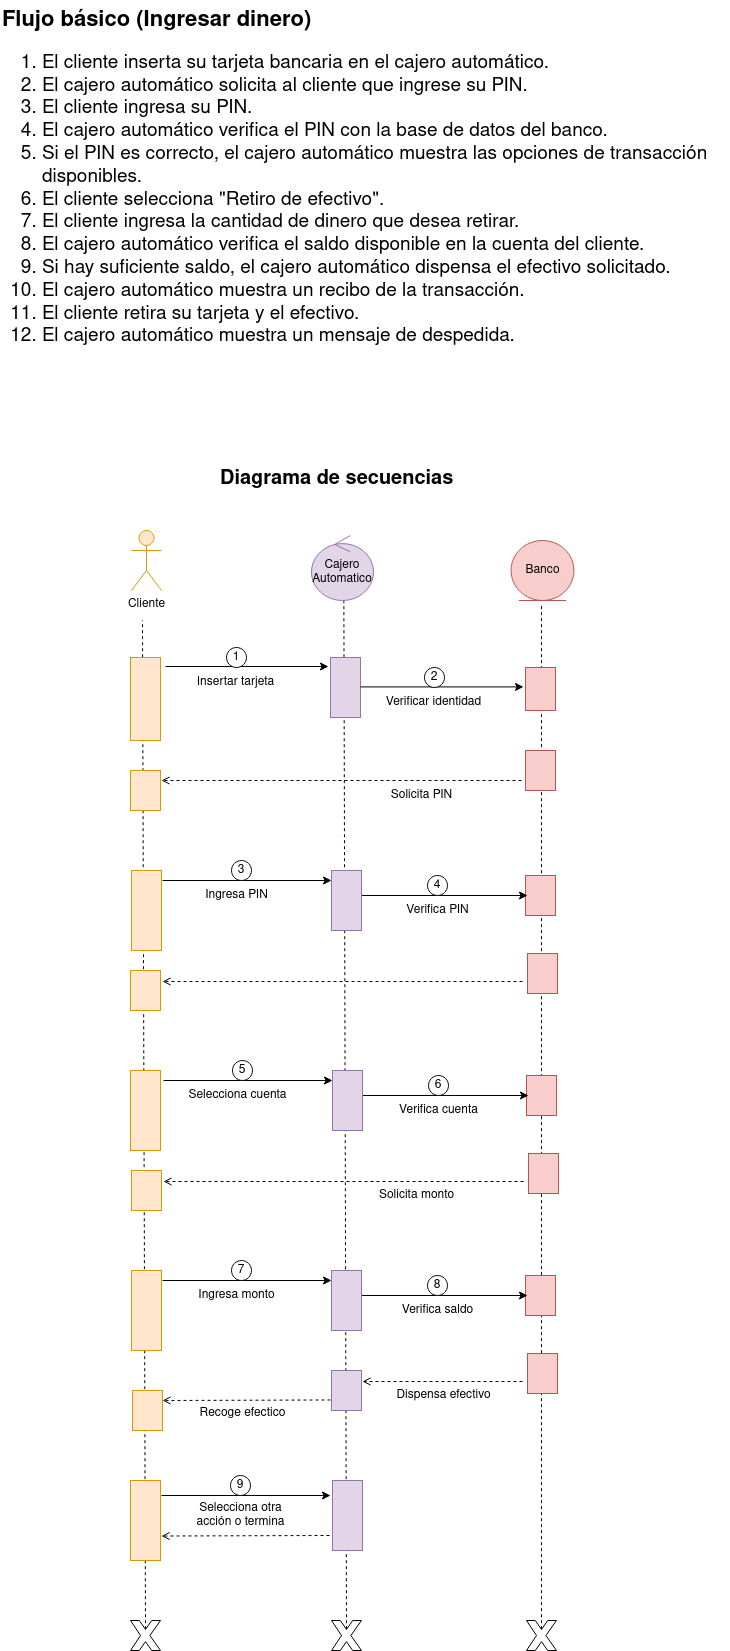

The diagram above was exported from draw.io. Its source (the exported page's mxGraphModel, read from the mxfile embedded in the PNG):
<mxGraphModel dx="2420" dy="2218" grid="1" gridSize="10" guides="1" tooltips="1" connect="1" arrows="1" fold="1" page="1" pageScale="1" pageWidth="850" pageHeight="1100" math="0" shadow="0">
  <root>
    <mxCell id="0" />
    <mxCell id="1" parent="0" />
    <mxCell id="qo4wt7CggnwrSRCjBPVg-42" value="" style="endArrow=none;dashed=1;html=1;rounded=0;exitX=0.5;exitY=0.29;exitDx=0;exitDy=0;exitPerimeter=0;" parent="1" source="_He6KuAjmi4IbH_hrdx1-25" edge="1">
      <mxGeometry width="50" height="50" relative="1" as="geometry">
        <mxPoint x="206" y="1309" as="sourcePoint" />
        <mxPoint x="202" y="200" as="targetPoint" />
      </mxGeometry>
    </mxCell>
    <mxCell id="_He6KuAjmi4IbH_hrdx1-3" value="Insertar tarjeta" style="text;html=1;align=center;verticalAlign=middle;resizable=0;points=[];autosize=1;strokeColor=none;fillColor=none;" parent="1" vertex="1">
      <mxGeometry x="245" y="247" width="100" height="30" as="geometry" />
    </mxCell>
    <mxCell id="_He6KuAjmi4IbH_hrdx1-4" value="" style="endArrow=classic;html=1;rounded=0;entryX=0.15;entryY=1.067;entryDx=0;entryDy=0;entryPerimeter=0;" parent="1" target="_He6KuAjmi4IbH_hrdx1-30" edge="1">
      <mxGeometry width="50" height="50" relative="1" as="geometry">
        <mxPoint x="225" y="246" as="sourcePoint" />
        <mxPoint x="495" y="277" as="targetPoint" />
      </mxGeometry>
    </mxCell>
    <mxCell id="_He6KuAjmi4IbH_hrdx1-6" value="1" style="ellipse;whiteSpace=wrap;html=1;aspect=fixed;" parent="1" vertex="1">
      <mxGeometry x="286" y="227" width="20" height="20" as="geometry" />
    </mxCell>
    <mxCell id="_He6KuAjmi4IbH_hrdx1-7" value="Ingresa PIN" style="text;html=1;align=center;verticalAlign=middle;resizable=0;points=[];autosize=1;strokeColor=none;fillColor=none;" parent="1" vertex="1">
      <mxGeometry x="251" y="460" width="90" height="30" as="geometry" />
    </mxCell>
    <mxCell id="_He6KuAjmi4IbH_hrdx1-8" value="" style="endArrow=classic;html=1;rounded=0;entryX=0.15;entryY=1.067;entryDx=0;entryDy=0;entryPerimeter=0;endFill=1;startArrow=none;startFill=0;" parent="1" edge="1">
      <mxGeometry width="50" height="50" relative="1" as="geometry">
        <mxPoint x="222" y="460" as="sourcePoint" />
        <mxPoint x="391" y="460" as="targetPoint" />
      </mxGeometry>
    </mxCell>
    <mxCell id="_He6KuAjmi4IbH_hrdx1-9" value="" style="endArrow=open;dashed=1;html=1;rounded=0;endFill=0;entryX=0.157;entryY=-0.038;entryDx=0;entryDy=0;entryPerimeter=0;" parent="1" edge="1">
      <mxGeometry width="50" height="50" relative="1" as="geometry">
        <mxPoint x="582" y="561" as="sourcePoint" />
        <mxPoint x="222" y="560.98" as="targetPoint" />
      </mxGeometry>
    </mxCell>
    <mxCell id="_He6KuAjmi4IbH_hrdx1-10" value="3" style="ellipse;whiteSpace=wrap;html=1;aspect=fixed;" parent="1" vertex="1">
      <mxGeometry x="291" y="440" width="20" height="20" as="geometry" />
    </mxCell>
    <mxCell id="_He6KuAjmi4IbH_hrdx1-24" value="" style="verticalLabelPosition=bottom;verticalAlign=top;html=1;shape=mxgraph.basic.x" parent="1" vertex="1">
      <mxGeometry x="391" y="1200" width="30" height="30" as="geometry" />
    </mxCell>
    <mxCell id="_He6KuAjmi4IbH_hrdx1-25" value="" style="verticalLabelPosition=bottom;verticalAlign=top;html=1;shape=mxgraph.basic.x" parent="1" vertex="1">
      <mxGeometry x="190" y="1200" width="30" height="30" as="geometry" />
    </mxCell>
    <mxCell id="_He6KuAjmi4IbH_hrdx1-27" value="" style="endArrow=none;dashed=1;html=1;rounded=0;verticalAlign=bottom;entryX=0.542;entryY=0.997;entryDx=0;entryDy=0;entryPerimeter=0;exitX=0.5;exitY=0.29;exitDx=0;exitDy=0;exitPerimeter=0;" parent="1" source="_He6KuAjmi4IbH_hrdx1-24" edge="1">
      <mxGeometry width="50" height="50" relative="1" as="geometry">
        <mxPoint x="403" y="590" as="sourcePoint" />
        <mxPoint x="403.3599999999997" y="179.81999999999994" as="targetPoint" />
      </mxGeometry>
    </mxCell>
    <mxCell id="_He6KuAjmi4IbH_hrdx1-30" value="" style="rounded=0;whiteSpace=wrap;html=1;direction=south;verticalAlign=top;fillColor=#e1d5e7;strokeColor=#9673a6;" parent="1" vertex="1">
      <mxGeometry x="390" y="237" width="30" height="60" as="geometry" />
    </mxCell>
    <mxCell id="_He6KuAjmi4IbH_hrdx1-32" value="" style="rounded=0;whiteSpace=wrap;html=1;direction=south;fillColor=#ffe6cc;strokeColor=#d79b00;" parent="1" vertex="1">
      <mxGeometry x="190" y="237" width="30" height="83" as="geometry" />
    </mxCell>
    <mxCell id="_He6KuAjmi4IbH_hrdx1-37" value="" style="verticalLabelPosition=bottom;verticalAlign=top;html=1;shape=mxgraph.basic.x" parent="1" vertex="1">
      <mxGeometry x="586" y="1200" width="30" height="30" as="geometry" />
    </mxCell>
    <mxCell id="_He6KuAjmi4IbH_hrdx1-39" value="" style="endArrow=none;dashed=1;html=1;rounded=0;exitX=0.5;exitY=0.29;exitDx=0;exitDy=0;exitPerimeter=0;" parent="1" source="_He6KuAjmi4IbH_hrdx1-37" edge="1">
      <mxGeometry width="50" height="50" relative="1" as="geometry">
        <mxPoint x="601" y="350" as="sourcePoint" />
        <mxPoint x="601" y="183" as="targetPoint" />
      </mxGeometry>
    </mxCell>
    <mxCell id="_He6KuAjmi4IbH_hrdx1-49" value="Cliente" style="shape=umlActor;verticalLabelPosition=bottom;verticalAlign=top;html=1;fillColor=#ffe6cc;strokeColor=#d79b00;" parent="1" vertex="1">
      <mxGeometry x="191" y="110" width="30" height="60" as="geometry" />
    </mxCell>
    <mxCell id="_He6KuAjmi4IbH_hrdx1-51" value="" style="rounded=0;whiteSpace=wrap;html=1;direction=south;verticalAlign=top;fillColor=#f8cecc;strokeColor=#b85450;" parent="1" vertex="1">
      <mxGeometry x="585" y="247" width="30" height="43" as="geometry" />
    </mxCell>
    <mxCell id="_He6KuAjmi4IbH_hrdx1-52" value="" style="endArrow=classic;html=1;rounded=0;entryX=0.15;entryY=1.067;entryDx=0;entryDy=0;entryPerimeter=0;" parent="1" edge="1">
      <mxGeometry width="50" height="50" relative="1" as="geometry">
        <mxPoint x="420" y="266.40999999999997" as="sourcePoint" />
        <mxPoint x="583" y="266.40999999999997" as="targetPoint" />
      </mxGeometry>
    </mxCell>
    <mxCell id="_He6KuAjmi4IbH_hrdx1-53" value="2" style="ellipse;whiteSpace=wrap;html=1;aspect=fixed;" parent="1" vertex="1">
      <mxGeometry x="484" y="247" width="20" height="20" as="geometry" />
    </mxCell>
    <mxCell id="_He6KuAjmi4IbH_hrdx1-54" value="Verificar identidad" style="text;html=1;align=center;verticalAlign=middle;resizable=0;points=[];autosize=1;strokeColor=none;fillColor=none;" parent="1" vertex="1">
      <mxGeometry x="433" y="267" width="120" height="30" as="geometry" />
    </mxCell>
    <mxCell id="_He6KuAjmi4IbH_hrdx1-55" value="" style="endArrow=open;dashed=1;html=1;rounded=0;endFill=0;exitX=0.667;exitY=1;exitDx=0;exitDy=0;exitPerimeter=0;" parent="1" edge="1">
      <mxGeometry width="50" height="50" relative="1" as="geometry">
        <mxPoint x="581" y="360" as="sourcePoint" />
        <mxPoint x="221" y="360" as="targetPoint" />
      </mxGeometry>
    </mxCell>
    <mxCell id="_He6KuAjmi4IbH_hrdx1-56" value="" style="rounded=0;whiteSpace=wrap;html=1;direction=south;verticalAlign=top;fillColor=#f8cecc;strokeColor=#b85450;" parent="1" vertex="1">
      <mxGeometry x="585" y="330" width="30" height="40" as="geometry" />
    </mxCell>
    <mxCell id="_He6KuAjmi4IbH_hrdx1-58" value="Solicita PIN" style="text;html=1;align=center;verticalAlign=middle;resizable=0;points=[];autosize=1;strokeColor=none;fillColor=none;" parent="1" vertex="1">
      <mxGeometry x="436" y="360" width="90" height="30" as="geometry" />
    </mxCell>
    <mxCell id="_He6KuAjmi4IbH_hrdx1-59" value="" style="rounded=0;whiteSpace=wrap;html=1;direction=south;verticalAlign=top;fillColor=#ffe6cc;strokeColor=#d79b00;" parent="1" vertex="1">
      <mxGeometry x="190" y="350" width="30" height="40" as="geometry" />
    </mxCell>
    <mxCell id="_He6KuAjmi4IbH_hrdx1-63" value="" style="rounded=0;whiteSpace=wrap;html=1;direction=south;verticalAlign=top;fillColor=#ffe6cc;strokeColor=#d79b00;" parent="1" vertex="1">
      <mxGeometry x="191" y="450" width="30" height="80" as="geometry" />
    </mxCell>
    <mxCell id="_He6KuAjmi4IbH_hrdx1-65" value="" style="rounded=0;whiteSpace=wrap;html=1;direction=south;verticalAlign=top;fillColor=#ffe6cc;strokeColor=#d79b00;" parent="1" vertex="1">
      <mxGeometry x="190" y="550" width="30" height="40" as="geometry" />
    </mxCell>
    <mxCell id="qo4wt7CggnwrSRCjBPVg-40" value="" style="endArrow=none;dashed=1;html=1;rounded=0;exitX=0.5;exitY=0.29;exitDx=0;exitDy=0;exitPerimeter=0;verticalAlign=bottom;" parent="1" source="_m-WM4oRKo80Q4RT7brf-57" edge="1">
      <mxGeometry width="50" height="50" relative="1" as="geometry">
        <mxPoint x="406" y="1309" as="sourcePoint" />
        <mxPoint x="406" y="1070" as="targetPoint" />
      </mxGeometry>
    </mxCell>
    <mxCell id="_m-WM4oRKo80Q4RT7brf-1" value="&lt;div style=&quot;font-size: 20px;&quot;&gt;&lt;font size=&quot;1&quot;&gt;&lt;b&gt;&lt;font style=&quot;font-size: 22px;&quot;&gt;Flujo básico (Ingresar dinero)&lt;/font&gt;&lt;/b&gt;&lt;/font&gt;&lt;/div&gt;&lt;div style=&quot;font-size: 19px;&quot;&gt;&lt;ol&gt;&lt;li&gt;El cliente inserta su tarjeta bancaria en el cajero automático.&lt;/li&gt;&lt;li&gt;El cajero automático solicita al cliente que ingrese su PIN.&lt;/li&gt;&lt;li&gt;El cliente ingresa su PIN.&lt;/li&gt;&lt;li&gt;El cajero automático verifica el PIN con la base de datos del banco.&lt;/li&gt;&lt;li&gt;Si el PIN es correcto, el cajero automático muestra las opciones de transacción disponibles.&lt;/li&gt;&lt;li&gt;El cliente selecciona &quot;Retiro de efectivo&quot;.&lt;/li&gt;&lt;li&gt;El cliente ingresa la cantidad de dinero que desea retirar.&lt;/li&gt;&lt;li&gt;El cajero automático verifica el saldo disponible en la cuenta del cliente.&lt;/li&gt;&lt;li&gt;Si hay suficiente saldo, el cajero automático dispensa el efectivo solicitado.&lt;/li&gt;&lt;li&gt;El cajero automático muestra un recibo de la transacción.&lt;/li&gt;&lt;li&gt;El cliente retira su tarjeta y el efectivo.&lt;/li&gt;&lt;li&gt;El cajero automático muestra un mensaje de despedida.&lt;br&gt;&lt;/li&gt;&lt;/ol&gt;&lt;/div&gt;" style="text;whiteSpace=wrap;html=1;" parent="1" vertex="1">
      <mxGeometry x="60" y="-420" width="730" height="293" as="geometry" />
    </mxCell>
    <mxCell id="_m-WM4oRKo80Q4RT7brf-2" value="&lt;div&gt;Cajero&lt;/div&gt;&lt;div&gt;Automatico&lt;br&gt;&lt;/div&gt;" style="ellipse;shape=umlControl;whiteSpace=wrap;html=1;fillColor=#e1d5e7;strokeColor=#9673a6;" parent="1" vertex="1">
      <mxGeometry x="371" y="115" width="62" height="65" as="geometry" />
    </mxCell>
    <mxCell id="_m-WM4oRKo80Q4RT7brf-3" value="Banco" style="ellipse;shape=umlEntity;whiteSpace=wrap;html=1;fillColor=#f8cecc;strokeColor=#b85450;" parent="1" vertex="1">
      <mxGeometry x="570.55" y="120" width="62.9" height="60" as="geometry" />
    </mxCell>
    <mxCell id="_m-WM4oRKo80Q4RT7brf-4" value="" style="rounded=0;whiteSpace=wrap;html=1;direction=south;verticalAlign=top;fillColor=#f8cecc;strokeColor=#b85450;" parent="1" vertex="1">
      <mxGeometry x="585" y="455" width="30" height="40" as="geometry" />
    </mxCell>
    <mxCell id="_m-WM4oRKo80Q4RT7brf-6" value="" style="endArrow=classic;html=1;rounded=0;exitX=0.25;exitY=0;exitDx=0;exitDy=0;entryX=0.15;entryY=1.067;entryDx=0;entryDy=0;entryPerimeter=0;endFill=1;startArrow=none;startFill=0;" parent="1" edge="1">
      <mxGeometry width="50" height="50" relative="1" as="geometry">
        <mxPoint x="417" y="475" as="sourcePoint" />
        <mxPoint x="587" y="475" as="targetPoint" />
      </mxGeometry>
    </mxCell>
    <mxCell id="_m-WM4oRKo80Q4RT7brf-7" value="4" style="ellipse;whiteSpace=wrap;html=1;aspect=fixed;" parent="1" vertex="1">
      <mxGeometry x="487" y="455" width="20" height="20" as="geometry" />
    </mxCell>
    <mxCell id="_He6KuAjmi4IbH_hrdx1-61" value="" style="rounded=0;whiteSpace=wrap;html=1;direction=south;verticalAlign=top;fillColor=#e1d5e7;strokeColor=#9673a6;" parent="1" vertex="1">
      <mxGeometry x="391" y="450" width="30" height="60" as="geometry" />
    </mxCell>
    <mxCell id="_m-WM4oRKo80Q4RT7brf-10" value="Verifica PIN" style="text;html=1;align=center;verticalAlign=middle;resizable=0;points=[];autosize=1;strokeColor=none;fillColor=none;" parent="1" vertex="1">
      <mxGeometry x="452" y="475" width="90" height="30" as="geometry" />
    </mxCell>
    <mxCell id="_m-WM4oRKo80Q4RT7brf-11" value="" style="rounded=0;whiteSpace=wrap;html=1;direction=south;verticalAlign=top;fillColor=#f8cecc;strokeColor=#b85450;" parent="1" vertex="1">
      <mxGeometry x="587" y="533" width="30" height="40" as="geometry" />
    </mxCell>
    <mxCell id="_m-WM4oRKo80Q4RT7brf-26" value="Selecciona cuenta" style="text;html=1;align=center;verticalAlign=middle;resizable=0;points=[];autosize=1;strokeColor=none;fillColor=none;" parent="1" vertex="1">
      <mxGeometry x="237" y="660" width="120" height="30" as="geometry" />
    </mxCell>
    <mxCell id="_m-WM4oRKo80Q4RT7brf-27" value="" style="endArrow=classic;html=1;rounded=0;entryX=0.15;entryY=1.067;entryDx=0;entryDy=0;entryPerimeter=0;endFill=1;startArrow=none;startFill=0;" parent="1" edge="1">
      <mxGeometry width="50" height="50" relative="1" as="geometry">
        <mxPoint x="223" y="660" as="sourcePoint" />
        <mxPoint x="392" y="660" as="targetPoint" />
      </mxGeometry>
    </mxCell>
    <mxCell id="_m-WM4oRKo80Q4RT7brf-28" value="" style="endArrow=open;dashed=1;html=1;rounded=0;endFill=0;entryX=0.157;entryY=-0.038;entryDx=0;entryDy=0;entryPerimeter=0;" parent="1" edge="1">
      <mxGeometry width="50" height="50" relative="1" as="geometry">
        <mxPoint x="583" y="761" as="sourcePoint" />
        <mxPoint x="223" y="760.98" as="targetPoint" />
      </mxGeometry>
    </mxCell>
    <mxCell id="_m-WM4oRKo80Q4RT7brf-29" value="5" style="ellipse;whiteSpace=wrap;html=1;aspect=fixed;" parent="1" vertex="1">
      <mxGeometry x="292" y="640" width="20" height="20" as="geometry" />
    </mxCell>
    <mxCell id="_m-WM4oRKo80Q4RT7brf-30" value="" style="rounded=0;whiteSpace=wrap;html=1;direction=south;verticalAlign=top;fillColor=#ffe6cc;strokeColor=#d79b00;" parent="1" vertex="1">
      <mxGeometry x="190" y="650" width="30" height="80" as="geometry" />
    </mxCell>
    <mxCell id="_m-WM4oRKo80Q4RT7brf-32" value="" style="rounded=0;whiteSpace=wrap;html=1;direction=south;verticalAlign=top;fillColor=#ffe6cc;strokeColor=#d79b00;" parent="1" vertex="1">
      <mxGeometry x="191" y="750" width="30" height="40" as="geometry" />
    </mxCell>
    <mxCell id="_m-WM4oRKo80Q4RT7brf-33" value="Solicita monto" style="text;html=1;align=center;verticalAlign=middle;resizable=0;points=[];autosize=1;strokeColor=none;fillColor=none;" parent="1" vertex="1">
      <mxGeometry x="426" y="760" width="100" height="30" as="geometry" />
    </mxCell>
    <mxCell id="_m-WM4oRKo80Q4RT7brf-34" value="" style="rounded=0;whiteSpace=wrap;html=1;direction=south;verticalAlign=top;fillColor=#f8cecc;strokeColor=#b85450;" parent="1" vertex="1">
      <mxGeometry x="586" y="655" width="30" height="40" as="geometry" />
    </mxCell>
    <mxCell id="_m-WM4oRKo80Q4RT7brf-35" value="" style="endArrow=classic;html=1;rounded=0;exitX=0.25;exitY=0;exitDx=0;exitDy=0;entryX=0.15;entryY=1.067;entryDx=0;entryDy=0;entryPerimeter=0;endFill=1;startArrow=none;startFill=0;" parent="1" edge="1">
      <mxGeometry width="50" height="50" relative="1" as="geometry">
        <mxPoint x="418" y="675" as="sourcePoint" />
        <mxPoint x="588" y="675" as="targetPoint" />
      </mxGeometry>
    </mxCell>
    <mxCell id="_m-WM4oRKo80Q4RT7brf-36" value="6" style="ellipse;whiteSpace=wrap;html=1;aspect=fixed;" parent="1" vertex="1">
      <mxGeometry x="488" y="655" width="20" height="20" as="geometry" />
    </mxCell>
    <mxCell id="_m-WM4oRKo80Q4RT7brf-37" value="" style="rounded=0;whiteSpace=wrap;html=1;direction=south;verticalAlign=top;fillColor=#e1d5e7;strokeColor=#9673a6;" parent="1" vertex="1">
      <mxGeometry x="392" y="650" width="30" height="60" as="geometry" />
    </mxCell>
    <mxCell id="_m-WM4oRKo80Q4RT7brf-38" value="Verifica cuenta" style="text;html=1;align=center;verticalAlign=middle;resizable=0;points=[];autosize=1;strokeColor=none;fillColor=none;" parent="1" vertex="1">
      <mxGeometry x="448" y="675" width="100" height="30" as="geometry" />
    </mxCell>
    <mxCell id="_m-WM4oRKo80Q4RT7brf-39" value="" style="rounded=0;whiteSpace=wrap;html=1;direction=south;verticalAlign=top;fillColor=#f8cecc;strokeColor=#b85450;" parent="1" vertex="1">
      <mxGeometry x="588" y="733" width="30" height="40" as="geometry" />
    </mxCell>
    <mxCell id="_m-WM4oRKo80Q4RT7brf-40" value="Ingresa monto" style="text;html=1;align=center;verticalAlign=middle;resizable=0;points=[];autosize=1;strokeColor=none;fillColor=none;" parent="1" vertex="1">
      <mxGeometry x="246" y="860" width="100" height="30" as="geometry" />
    </mxCell>
    <mxCell id="_m-WM4oRKo80Q4RT7brf-41" value="" style="endArrow=classic;html=1;rounded=0;entryX=0.15;entryY=1.067;entryDx=0;entryDy=0;entryPerimeter=0;endFill=1;startArrow=none;startFill=0;" parent="1" edge="1">
      <mxGeometry width="50" height="50" relative="1" as="geometry">
        <mxPoint x="222" y="860" as="sourcePoint" />
        <mxPoint x="391" y="860" as="targetPoint" />
      </mxGeometry>
    </mxCell>
    <mxCell id="_m-WM4oRKo80Q4RT7brf-42" value="" style="endArrow=open;dashed=1;html=1;rounded=0;endFill=0;" parent="1" edge="1">
      <mxGeometry width="50" height="50" relative="1" as="geometry">
        <mxPoint x="582" y="961" as="sourcePoint" />
        <mxPoint x="422" y="961" as="targetPoint" />
      </mxGeometry>
    </mxCell>
    <mxCell id="_m-WM4oRKo80Q4RT7brf-43" value="7" style="ellipse;whiteSpace=wrap;html=1;aspect=fixed;" parent="1" vertex="1">
      <mxGeometry x="291" y="840" width="20" height="20" as="geometry" />
    </mxCell>
    <mxCell id="_m-WM4oRKo80Q4RT7brf-44" value="" style="rounded=0;whiteSpace=wrap;html=1;direction=south;verticalAlign=top;fillColor=#ffe6cc;strokeColor=#d79b00;" parent="1" vertex="1">
      <mxGeometry x="191" y="850" width="30" height="80" as="geometry" />
    </mxCell>
    <mxCell id="_m-WM4oRKo80Q4RT7brf-45" value="" style="rounded=0;whiteSpace=wrap;html=1;direction=south;verticalAlign=top;fillColor=#ffe6cc;strokeColor=#d79b00;" parent="1" vertex="1">
      <mxGeometry x="192" y="970" width="30" height="40" as="geometry" />
    </mxCell>
    <mxCell id="_m-WM4oRKo80Q4RT7brf-46" value="Dispensa efectivo" style="text;html=1;align=center;verticalAlign=middle;resizable=0;points=[];autosize=1;strokeColor=none;fillColor=none;" parent="1" vertex="1">
      <mxGeometry x="443" y="960" width="120" height="30" as="geometry" />
    </mxCell>
    <mxCell id="_m-WM4oRKo80Q4RT7brf-47" value="" style="rounded=0;whiteSpace=wrap;html=1;direction=south;verticalAlign=top;fillColor=#f8cecc;strokeColor=#b85450;" parent="1" vertex="1">
      <mxGeometry x="585" y="855" width="30" height="40" as="geometry" />
    </mxCell>
    <mxCell id="_m-WM4oRKo80Q4RT7brf-48" value="" style="endArrow=classic;html=1;rounded=0;exitX=0.25;exitY=0;exitDx=0;exitDy=0;entryX=0.15;entryY=1.067;entryDx=0;entryDy=0;entryPerimeter=0;endFill=1;startArrow=none;startFill=0;" parent="1" edge="1">
      <mxGeometry width="50" height="50" relative="1" as="geometry">
        <mxPoint x="417" y="875" as="sourcePoint" />
        <mxPoint x="587" y="875" as="targetPoint" />
      </mxGeometry>
    </mxCell>
    <mxCell id="_m-WM4oRKo80Q4RT7brf-49" value="8" style="ellipse;whiteSpace=wrap;html=1;aspect=fixed;" parent="1" vertex="1">
      <mxGeometry x="487" y="855" width="20" height="20" as="geometry" />
    </mxCell>
    <mxCell id="_m-WM4oRKo80Q4RT7brf-50" value="" style="rounded=0;whiteSpace=wrap;html=1;direction=south;verticalAlign=top;fillColor=#e1d5e7;strokeColor=#9673a6;" parent="1" vertex="1">
      <mxGeometry x="391" y="850" width="30" height="60" as="geometry" />
    </mxCell>
    <mxCell id="_m-WM4oRKo80Q4RT7brf-51" value="Verifica saldo" style="text;html=1;align=center;verticalAlign=middle;resizable=0;points=[];autosize=1;strokeColor=none;fillColor=none;" parent="1" vertex="1">
      <mxGeometry x="452" y="875" width="90" height="30" as="geometry" />
    </mxCell>
    <mxCell id="_m-WM4oRKo80Q4RT7brf-52" value="" style="rounded=0;whiteSpace=wrap;html=1;direction=south;verticalAlign=top;fillColor=#f8cecc;strokeColor=#b85450;" parent="1" vertex="1">
      <mxGeometry x="587" y="933" width="30" height="40" as="geometry" />
    </mxCell>
    <mxCell id="_m-WM4oRKo80Q4RT7brf-53" value="" style="rounded=0;whiteSpace=wrap;html=1;direction=south;verticalAlign=top;fillColor=#e1d5e7;strokeColor=#9673a6;" parent="1" vertex="1">
      <mxGeometry x="391" y="950" width="30" height="40" as="geometry" />
    </mxCell>
    <mxCell id="_m-WM4oRKo80Q4RT7brf-54" value="" style="endArrow=open;dashed=1;html=1;rounded=0;endFill=0;entryX=0.25;entryY=0;entryDx=0;entryDy=0;" parent="1" target="_m-WM4oRKo80Q4RT7brf-45" edge="1">
      <mxGeometry width="50" height="50" relative="1" as="geometry">
        <mxPoint x="390" y="979.47" as="sourcePoint" />
        <mxPoint x="232" y="980" as="targetPoint" />
      </mxGeometry>
    </mxCell>
    <mxCell id="_m-WM4oRKo80Q4RT7brf-55" value="Recoge efectico" style="text;html=1;align=center;verticalAlign=middle;resizable=0;points=[];autosize=1;strokeColor=none;fillColor=none;" parent="1" vertex="1">
      <mxGeometry x="247" y="978" width="110" height="30" as="geometry" />
    </mxCell>
    <mxCell id="_m-WM4oRKo80Q4RT7brf-56" value="" style="rounded=0;whiteSpace=wrap;html=1;direction=south;verticalAlign=top;fillColor=#ffe6cc;strokeColor=#d79b00;" parent="1" vertex="1">
      <mxGeometry x="190" y="1060" width="30" height="80" as="geometry" />
    </mxCell>
    <mxCell id="_m-WM4oRKo80Q4RT7brf-57" value="" style="rounded=0;whiteSpace=wrap;html=1;direction=south;verticalAlign=top;fillColor=#e1d5e7;strokeColor=#9673a6;" parent="1" vertex="1">
      <mxGeometry x="392" y="1060" width="30" height="70" as="geometry" />
    </mxCell>
    <mxCell id="_m-WM4oRKo80Q4RT7brf-59" value="&lt;div&gt;Selecciona otra&lt;/div&gt;&lt;div&gt;acción o termina&lt;/div&gt;" style="text;html=1;align=center;verticalAlign=middle;resizable=0;points=[];autosize=1;strokeColor=none;fillColor=none;" parent="1" vertex="1">
      <mxGeometry x="245" y="1075" width="110" height="40" as="geometry" />
    </mxCell>
    <mxCell id="_m-WM4oRKo80Q4RT7brf-60" value="" style="endArrow=classic;html=1;rounded=0;entryX=0.15;entryY=1.067;entryDx=0;entryDy=0;entryPerimeter=0;endFill=1;startArrow=none;startFill=0;" parent="1" edge="1">
      <mxGeometry width="50" height="50" relative="1" as="geometry">
        <mxPoint x="221" y="1075" as="sourcePoint" />
        <mxPoint x="390" y="1075" as="targetPoint" />
      </mxGeometry>
    </mxCell>
    <mxCell id="_m-WM4oRKo80Q4RT7brf-61" value="9" style="ellipse;whiteSpace=wrap;html=1;aspect=fixed;" parent="1" vertex="1">
      <mxGeometry x="290" y="1055" width="20" height="20" as="geometry" />
    </mxCell>
    <mxCell id="_m-WM4oRKo80Q4RT7brf-63" value="&lt;b&gt;&lt;font style=&quot;font-size: 20px;&quot;&gt;Diagrama de secuencias&lt;/font&gt;&lt;/b&gt;" style="text;whiteSpace=wrap;html=1;" parent="1" vertex="1">
      <mxGeometry x="278" y="40" width="270" height="50" as="geometry" />
    </mxCell>
    <mxCell id="YqTROWDmR_JiT26-5Z9O-14" value="" style="endArrow=open;dashed=1;html=1;rounded=0;endFill=0;entryX=0.25;entryY=0;entryDx=0;entryDy=0;" parent="1" edge="1">
      <mxGeometry width="50" height="50" relative="1" as="geometry">
        <mxPoint x="389" y="1115" as="sourcePoint" />
        <mxPoint x="221" y="1115.53" as="targetPoint" />
      </mxGeometry>
    </mxCell>
  </root>
</mxGraphModel>